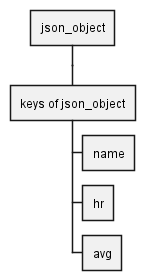

The diagram above was rendered by PlantUML. Its source (embedded in the PNG):
@startwbs
!$json_object = {
  "name": "Mark McGwire", "hr": 65, "avg":  0.278
}

* json_object
 * keys of json_object
!foreach $key in %get_json_keys($json_object)
  * $key
!endfor
@endwbs